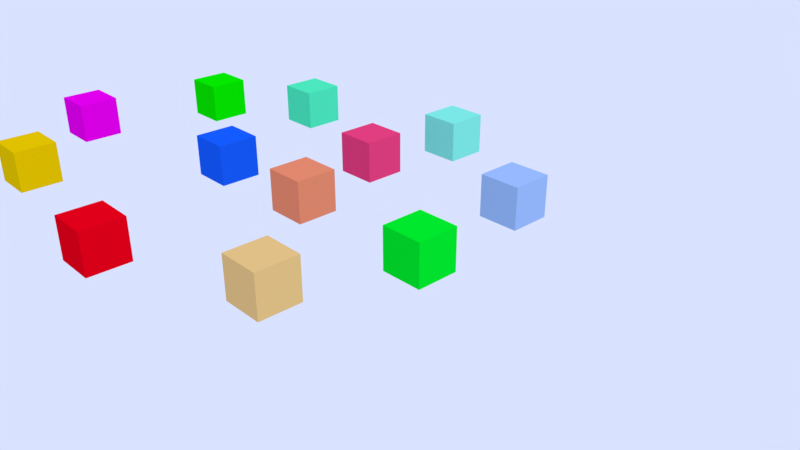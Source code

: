 # Source: Switch.blend  (saved by Blender 2.78.5; exported with 4.5.12 LTS)
import bpy
from mathutils import Matrix  # noqa: F401  (used for matrix-valued properties, if any)

bpy.ops.wm.read_factory_settings(use_empty=True)
scene = bpy.context.scene
scene.name = 'Scene'

# ---- collections
col_collection_1 = bpy.data.collections.new('Collection 1'); scene.collection.children.link(col_collection_1)

# ---- materials (node trees are filled in below, after node groups)
mat_material_001 = bpy.data.materials.new('Material.001')
mat_material_001.alpha_threshold = 0.0
mat_material_001.use_transparent_shadow = False
mat_material_001.diffuse_color = (0.2118, 0.7962, 0.6439, 1.0)
mat_material_001.roughness = 0.5
mat_material_001.line_color = (0.0, 0.0, 0.0, 1.0)
mat_material_002 = bpy.data.materials.new('Material.002')
mat_material_002.alpha_threshold = 0.0
mat_material_002.use_transparent_shadow = False
mat_material_002.diffuse_color = (0.3222, 0.4761, 0.7968, 1.0)
mat_material_002.roughness = 0.5
mat_material_002.line_color = (0.0, 0.0, 0.0, 1.0)
mat_material_003 = bpy.data.materials.new('Material.003')
mat_material_003.alpha_threshold = 0.0
mat_material_003.use_transparent_shadow = False
mat_material_003.diffuse_color = (0.0, 0.7945, 0.02139, 1.0)
mat_material_003.roughness = 0.5
mat_material_003.line_color = (0.0, 0.0, 0.0, 1.0)
mat_material_004 = bpy.data.materials.new('Material.004')
mat_material_004.alpha_threshold = 0.0
mat_material_004.use_transparent_shadow = False
mat_material_004.diffuse_color = (0.7944, 0.5184, 0.1912, 1.0)
mat_material_004.roughness = 0.5
mat_material_004.line_color = (0.0, 0.0, 0.0, 1.0)
mat_material_005 = bpy.data.materials.new('Material.005')
mat_material_005.alpha_threshold = 0.0
mat_material_005.use_transparent_shadow = False
mat_material_005.diffuse_color = (0.7954, 0.0, 0.008321, 1.0)
mat_material_005.roughness = 0.5
mat_material_005.line_color = (0.0, 0.0, 0.0, 1.0)
mat_material_006 = bpy.data.materials.new('Material.006')
mat_material_006.alpha_threshold = 0.0
mat_material_006.use_transparent_shadow = False
mat_material_006.diffuse_color = (0.7943, 0.5267, 0.0, 1.0)
mat_material_006.roughness = 0.5
mat_material_006.line_color = (0.0, 0.0, 0.0, 1.0)
mat_material_007 = bpy.data.materials.new('Material.007')
mat_material_007.alpha_threshold = 0.0
mat_material_007.use_transparent_shadow = False
mat_material_007.diffuse_color = (0.7955, 0.0, 0.6848, 1.0)
mat_material_007.roughness = 0.5
mat_material_007.specular_intensity = 0.9317
mat_material_007.line_color = (0.0, 0.0, 0.0, 1.0)
mat_material_008 = bpy.data.materials.new('Material.008')
mat_material_008.alpha_threshold = 0.0
mat_material_008.use_transparent_shadow = False
mat_material_008.diffuse_color = (0.001362, 0.7937, 0.0, 1.0)
mat_material_008.roughness = 0.5
mat_material_008.line_color = (0.0, 0.0, 0.0, 1.0)
mat_material_009 = bpy.data.materials.new('Material.009')
mat_material_009.alpha_threshold = 0.0
mat_material_009.use_transparent_shadow = False
mat_material_009.diffuse_color = (0.0752, 0.7943, 0.419, 1.0)
mat_material_009.roughness = 0.5
mat_material_009.specular_intensity = 1.0
mat_material_009.line_color = (0.0, 0.0, 0.0, 1.0)
mat_material_010 = bpy.data.materials.new('Material.010')
mat_material_010.alpha_threshold = 0.0
mat_material_010.use_transparent_shadow = False
mat_material_010.diffuse_color = (0.7939, 0.04717, 0.1718, 1.0)
mat_material_010.roughness = 0.5
mat_material_010.specular_intensity = 1.0
mat_material_010.line_color = (0.0, 0.0, 0.0, 1.0)
mat_material_011 = bpy.data.materials.new('Material.011')
mat_material_011.alpha_threshold = 0.0
mat_material_011.use_transparent_shadow = False
mat_material_011.diffuse_color = (0.7955, 0.242, 0.1254, 1.0)
mat_material_011.roughness = 0.5
mat_material_011.line_color = (0.0, 0.0, 0.0, 1.0)
mat_material = bpy.data.materials.new('Material')
mat_material.alpha_threshold = 0.0
mat_material.use_transparent_shadow = False
mat_material.diffuse_color = (0.007583, 0.1026, 0.7961, 1.0)
mat_material.roughness = 0.5
mat_material.line_color = (0.0, 0.0, 0.0, 1.0)

# ---- material node trees

# ---- world
world_world = bpy.data.worlds.new('World'); scene.world = world_world
world_world.color = (0.6907, 0.7619, 1.0)
world_world.use_sun_shadow = False
world_world.sun_shadow_jitter_overblur = 0.0
world_world.cycles.sampling_method = 'MANUAL'

# ---- cameras
cam_camera = bpy.data.cameras.new('Camera')
cam_camera.clip_end = 100.0
cam_camera.lens = 35.0
cam_camera.sensor_width = 32.0
cam_camera.sensor_height = 18.0
cam_camera.ortho_scale = 7.314
cam_camera.dof.focus_distance = 0.0
cam_camera.dof.aperture_fstop = 128.0

# ---- lights
light_lamp = bpy.data.lights.new('Lamp', 'SUN')
light_lamp.transmission_factor = 0.0
light_lamp.cutoff_distance = 30.0
light_lamp.angle = 0.1993
light_lamp.energy = 1.0
light_lamp.shadow_buffer_clip_start = 1.001
light_lamp.shadow_soft_size = 0.1
light_lamp.shadow_cascade_max_distance = 1000.0

# ---- meshes
me_cube_011 = bpy.data.meshes.new('Cube.011')
me_cube_011.from_pydata([(1.0, 1.0, -1.0), (1.0, -1.0, -1.0), (-1.0, -1.0, -1.0), (-1.0, 1.0, -1.0), (1.0, 1.0, 1.0), (1.0, -1.0, 1.0), (-1.0, -1.0, 1.0), (-1.0, 1.0, 1.0)], [], [(0, 1, 2, 3), (4, 7, 6, 5), (0, 4, 5, 1), (1, 5, 6, 2), (2, 6, 7, 3), (4, 0, 3, 7)])
me_cube_011.materials.append(mat_material_001)
me_cube_011.use_remesh_preserve_volume = False
me_cube_011.use_remesh_preserve_attributes = False
me_cube_011.use_mirror_vertex_groups = False
me_cube_011.update()
me_cube_010 = bpy.data.meshes.new('Cube.010')
me_cube_010.from_pydata([(1.0, 1.0, -1.0), (1.0, -1.0, -1.0), (-1.0, -1.0, -1.0), (-1.0, 1.0, -1.0), (1.0, 1.0, 1.0), (1.0, -1.0, 1.0), (-1.0, -1.0, 1.0), (-1.0, 1.0, 1.0)], [], [(0, 1, 2, 3), (4, 7, 6, 5), (0, 4, 5, 1), (1, 5, 6, 2), (2, 6, 7, 3), (4, 0, 3, 7)])
_uv = me_cube_010.uv_layers.new(name='UVMap')
_uv.uv.foreach_set('vector', [0.0, 0.0, 1.0, 0.0, 1.0, 1.0, 0.0, 1.0, 0.0, 0.0, 1.0, 0.0, 1.0, 1.0, 0.0, 1.0, 0.0, 0.0, 1.0, 0.0, 1.0, 1.0, 0.0, 1.0, 0.0, 0.0, 1.0, 0.0, 1.0, 1.0, 0.0, 1.0, 0.0, 0.0, 1.0, 0.0, 1.0, 1.0, 0.0, 1.0, 0.0, 0.0, 1.0, 0.0, 1.0, 1.0, 0.0, 1.0])
me_cube_010.materials.append(mat_material_002)
me_cube_010.use_remesh_preserve_volume = False
me_cube_010.use_remesh_preserve_attributes = False
me_cube_010.use_mirror_vertex_groups = False
me_cube_010.update()
me_cube_009 = bpy.data.meshes.new('Cube.009')
me_cube_009.from_pydata([(1.0, 1.0, -1.0), (1.0, -1.0, -1.0), (-1.0, -1.0, -1.0), (-1.0, 1.0, -1.0), (1.0, 1.0, 1.0), (1.0, -1.0, 1.0), (-1.0, -1.0, 1.0), (-1.0, 1.0, 1.0)], [], [(0, 1, 2, 3), (4, 7, 6, 5), (0, 4, 5, 1), (1, 5, 6, 2), (2, 6, 7, 3), (4, 0, 3, 7)])
me_cube_009.materials.append(mat_material_003)
me_cube_009.use_remesh_preserve_volume = False
me_cube_009.use_remesh_preserve_attributes = False
me_cube_009.use_mirror_vertex_groups = False
me_cube_009.update()
me_cube_008 = bpy.data.meshes.new('Cube.008')
me_cube_008.from_pydata([(1.0, 1.0, -1.0), (1.0, -1.0, -1.0), (-1.0, -1.0, -1.0), (-1.0, 1.0, -1.0), (1.0, 1.0, 1.0), (1.0, -1.0, 1.0), (-1.0, -1.0, 1.0), (-1.0, 1.0, 1.0)], [], [(0, 1, 2, 3), (4, 7, 6, 5), (0, 4, 5, 1), (1, 5, 6, 2), (2, 6, 7, 3), (4, 0, 3, 7)])
_uv = me_cube_008.uv_layers.new(name='UVMap')
_uv.uv.foreach_set('vector', [0.0, 0.0, 1.0, 0.0, 1.0, 1.0, 0.0, 1.0, 0.0, 0.0, 1.0, 0.0, 1.0, 1.0, 0.0, 1.0, 0.0, 0.0, 1.0, 0.0, 1.0, 1.0, 0.0, 1.0, 0.0, 0.0, 1.0, 0.0, 1.0, 1.0, 0.0, 1.0, 0.0, 0.0, 1.0, 0.0, 1.0, 1.0, 0.0, 1.0, 0.0, 0.0, 1.0, 0.0, 1.0, 1.0, 0.0, 1.0])
me_cube_008.materials.append(mat_material_004)
me_cube_008.use_remesh_preserve_volume = False
me_cube_008.use_remesh_preserve_attributes = False
me_cube_008.use_mirror_vertex_groups = False
me_cube_008.update()
me_cube_007 = bpy.data.meshes.new('Cube.007')
me_cube_007.from_pydata([(1.0, 1.0, -1.0), (1.0, -1.0, -1.0), (-1.0, -1.0, -1.0), (-1.0, 1.0, -1.0), (1.0, 1.0, 1.0), (1.0, -1.0, 1.0), (-1.0, -1.0, 1.0), (-1.0, 1.0, 1.0)], [], [(0, 1, 2, 3), (4, 7, 6, 5), (0, 4, 5, 1), (1, 5, 6, 2), (2, 6, 7, 3), (4, 0, 3, 7)])
me_cube_007.materials.append(mat_material_005)
me_cube_007.use_remesh_preserve_volume = False
me_cube_007.use_remesh_preserve_attributes = False
me_cube_007.use_mirror_vertex_groups = False
me_cube_007.update()
me_cube_006 = bpy.data.meshes.new('Cube.006')
me_cube_006.from_pydata([(1.0, 1.0, -1.0), (1.0, -1.0, -1.0), (-1.0, -1.0, -1.0), (-1.0, 1.0, -1.0), (1.0, 1.0, 1.0), (1.0, -1.0, 1.0), (-1.0, -1.0, 1.0), (-1.0, 1.0, 1.0)], [], [(0, 1, 2, 3), (4, 7, 6, 5), (0, 4, 5, 1), (1, 5, 6, 2), (2, 6, 7, 3), (4, 0, 3, 7)])
me_cube_006.materials.append(mat_material_006)
me_cube_006.use_remesh_preserve_volume = False
me_cube_006.use_remesh_preserve_attributes = False
me_cube_006.use_mirror_vertex_groups = False
me_cube_006.update()
me_cube_005 = bpy.data.meshes.new('Cube.005')
me_cube_005.from_pydata([(1.0, 1.0, -1.0), (1.0, -1.0, -1.0), (-1.0, -1.0, -1.0), (-1.0, 1.0, -1.0), (1.0, 1.0, 1.0), (1.0, -1.0, 1.0), (-1.0, -1.0, 1.0), (-1.0, 1.0, 1.0)], [], [(0, 1, 2, 3), (4, 7, 6, 5), (0, 4, 5, 1), (1, 5, 6, 2), (2, 6, 7, 3), (4, 0, 3, 7)])
me_cube_005.materials.append(mat_material_007)
me_cube_005.use_remesh_preserve_volume = False
me_cube_005.use_remesh_preserve_attributes = False
me_cube_005.use_mirror_vertex_groups = False
me_cube_005.update()
me_cube_004 = bpy.data.meshes.new('Cube.004')
me_cube_004.from_pydata([(1.0, 1.0, -1.0), (1.0, -1.0, -1.0), (-1.0, -1.0, -1.0), (-1.0, 1.0, -1.0), (1.0, 1.0, 1.0), (1.0, -1.0, 1.0), (-1.0, -1.0, 1.0), (-1.0, 1.0, 1.0)], [], [(0, 1, 2, 3), (4, 7, 6, 5), (0, 4, 5, 1), (1, 5, 6, 2), (2, 6, 7, 3), (4, 0, 3, 7)])
me_cube_004.materials.append(mat_material_008)
me_cube_004.use_remesh_preserve_volume = False
me_cube_004.use_remesh_preserve_attributes = False
me_cube_004.use_mirror_vertex_groups = False
me_cube_004.update()
me_cube_003 = bpy.data.meshes.new('Cube.003')
me_cube_003.from_pydata([(1.0, 1.0, -1.0), (1.0, -1.0, -1.0), (-1.0, -1.0, -1.0), (-1.0, 1.0, -1.0), (1.0, 1.0, 1.0), (1.0, -1.0, 1.0), (-1.0, -1.0, 1.0), (-1.0, 1.0, 1.0)], [], [(0, 1, 2, 3), (4, 7, 6, 5), (0, 4, 5, 1), (1, 5, 6, 2), (2, 6, 7, 3), (4, 0, 3, 7)])
me_cube_003.materials.append(mat_material_009)
me_cube_003.use_remesh_preserve_volume = False
me_cube_003.use_remesh_preserve_attributes = False
me_cube_003.use_mirror_vertex_groups = False
me_cube_003.update()
me_cube_002 = bpy.data.meshes.new('Cube.002')
me_cube_002.from_pydata([(1.0, 1.0, -1.0), (1.0, -1.0, -1.0), (-1.0, -1.0, -1.0), (-1.0, 1.0, -1.0), (1.0, 1.0, 1.0), (1.0, -1.0, 1.0), (-1.0, -1.0, 1.0), (-1.0, 1.0, 1.0)], [], [(0, 1, 2, 3), (4, 7, 6, 5), (0, 4, 5, 1), (1, 5, 6, 2), (2, 6, 7, 3), (4, 0, 3, 7)])
me_cube_002.materials.append(mat_material_010)
me_cube_002.use_remesh_preserve_volume = False
me_cube_002.use_remesh_preserve_attributes = False
me_cube_002.use_mirror_vertex_groups = False
me_cube_002.update()
me_cube_001 = bpy.data.meshes.new('Cube.001')
me_cube_001.from_pydata([(1.0, 1.0, -1.0), (1.0, -1.0, -1.0), (-1.0, -1.0, -1.0), (-1.0, 1.0, -1.0), (1.0, 1.0, 1.0), (1.0, -1.0, 1.0), (-1.0, -1.0, 1.0), (-1.0, 1.0, 1.0)], [], [(0, 1, 2, 3), (4, 7, 6, 5), (0, 4, 5, 1), (1, 5, 6, 2), (2, 6, 7, 3), (4, 0, 3, 7)])
me_cube_001.materials.append(mat_material_011)
me_cube_001.use_remesh_preserve_volume = False
me_cube_001.use_remesh_preserve_attributes = False
me_cube_001.use_mirror_vertex_groups = False
me_cube_001.update()
me_cube = bpy.data.meshes.new('Cube')
me_cube.from_pydata([(1.0, 1.0, -1.0), (1.0, -1.0, -1.0), (-1.0, -1.0, -1.0), (-1.0, 1.0, -1.0), (1.0, 1.0, 1.0), (1.0, -1.0, 1.0), (-1.0, -1.0, 1.0), (-1.0, 1.0, 1.0)], [], [(0, 1, 2, 3), (4, 7, 6, 5), (0, 4, 5, 1), (1, 5, 6, 2), (2, 6, 7, 3), (4, 0, 3, 7)])
me_cube.materials.append(mat_material)
me_cube.use_remesh_preserve_volume = False
me_cube.use_remesh_preserve_attributes = False
me_cube.use_mirror_vertex_groups = False
me_cube.update()

# ---- objects
ob_cube_011 = bpy.data.objects.new('Cube.011', me_cube_011)
ob_cube_010 = bpy.data.objects.new('Cube.010', me_cube_010)
ob_cube_009 = bpy.data.objects.new('Cube.009', me_cube_009)
ob_cube_008 = bpy.data.objects.new('Cube.008', me_cube_008)
ob_cube_007 = bpy.data.objects.new('Cube.007', me_cube_007)
ob_cube_006 = bpy.data.objects.new('Cube.006', me_cube_006)
ob_cube_005 = bpy.data.objects.new('Cube.005', me_cube_005)
ob_cube_004 = bpy.data.objects.new('Cube.004', me_cube_004)
ob_cube_003 = bpy.data.objects.new('Cube.003', me_cube_003)
ob_cube_002 = bpy.data.objects.new('Cube.002', me_cube_002)
ob_cube_001 = bpy.data.objects.new('Cube.001', me_cube_001)
ob_cube = bpy.data.objects.new('Cube', me_cube)
ob_lamp = bpy.data.objects.new('Lamp', light_lamp)
ob_camera = bpy.data.objects.new('Camera', cam_camera)

# ---- transforms, parenting, visibility, modifiers, constraints
ob_cube_011.location = (5.317, 10.1, 0.0)
ob_cube_011.lock_rotations_4d = False
ob_cube_011.empty_display_type = 'ARROWS'
ob_cube_011.lineart.crease_threshold = 0.0
ob_cube_010.location = (12.49, 6.402, 0.0)
ob_cube_010.lock_rotations_4d = False
ob_cube_010.empty_display_type = 'ARROWS'
ob_cube_010.lineart.crease_threshold = 0.0
ob_cube_009.location = (13.2, -1.431e-06, 0.0)
ob_cube_009.lock_rotations_4d = False
ob_cube_009.empty_display_type = 'ARROWS'
ob_cube_009.lineart.crease_threshold = 0.0
ob_cube_008.location = (10.9, -5.687, 0.0)
ob_cube_008.lock_rotations_4d = False
ob_cube_008.empty_display_type = 'ARROWS'
ob_cube_008.lineart.crease_threshold = 0.0
ob_cube_007.location = (3.809, -8.703, 0.0)
ob_cube_007.lock_rotations_4d = False
ob_cube_007.empty_display_type = 'ARROWS'
ob_cube_007.lineart.crease_threshold = 0.0
ob_cube_006.location = (-5.767, -7.275, 0.0)
ob_cube_006.lock_rotations_4d = False
ob_cube_006.empty_display_type = 'ARROWS'
ob_cube_006.lineart.crease_threshold = 0.0
ob_cube_005.location = (-9.92, -2.116, 0.0)
ob_cube_005.lock_rotations_4d = False
ob_cube_005.empty_display_type = 'ARROWS'
ob_cube_005.lineart.crease_threshold = 0.0
ob_cube_004.location = (-7.962, 4.709, 0.0)
ob_cube_004.lock_rotations_4d = False
ob_cube_004.empty_display_type = 'ARROWS'
ob_cube_004.lineart.crease_threshold = 0.0
ob_cube_003.location = (-3.412, 7.883, 0.0)
ob_cube_003.lock_rotations_4d = False
ob_cube_003.empty_display_type = 'ARROWS'
ob_cube_003.lineart.crease_threshold = 0.0
ob_cube_002.location = (4.444, 5.291, 0.0)
ob_cube_002.lock_rotations_4d = False
ob_cube_002.empty_display_type = 'ARROWS'
ob_cube_002.lineart.crease_threshold = 0.0
ob_cube_001.location = (5.74, 0.1323, 0.0)
ob_cube_001.lock_rotations_4d = False
ob_cube_001.empty_display_type = 'ARROWS'
ob_cube_001.lineart.crease_threshold = 0.0
ob_cube.location = (0.0, 0.0, 0.0)
ob_cube.lock_rotations_4d = False
ob_cube.empty_display_type = 'ARROWS'
ob_cube.lineart.crease_threshold = 0.0
ob_lamp.location = (17.26, 1.005, 5.904)
ob_lamp.rotation_euler = (0.6503, 0.05522, 1.866)
ob_lamp.lock_rotations_4d = False
ob_lamp.empty_display_type = 'ARROWS'
ob_lamp.color = (0.0, 0.0, 0.0, 0.0)
ob_lamp.lineart.crease_threshold = 0.0
ob_camera.location = (34.29, -20.92, 15.8)
ob_camera.rotation_euler = (1.109, 0.0, 0.8149)
ob_camera.lock_rotations_4d = False
ob_camera.empty_display_type = 'ARROWS'
ob_camera.color = (0.0, 0.0, 0.0, 0.0)
ob_camera.display_type = 'WIRE'
ob_camera.lineart.crease_threshold = 0.0

# ---- collection membership
col_collection_1.objects.link(ob_cube_011)
col_collection_1.objects.link(ob_cube_010)
col_collection_1.objects.link(ob_cube_009)
col_collection_1.objects.link(ob_cube_008)
col_collection_1.objects.link(ob_cube_007)
col_collection_1.objects.link(ob_cube_006)
col_collection_1.objects.link(ob_cube_005)
col_collection_1.objects.link(ob_cube_004)
col_collection_1.objects.link(ob_cube_003)
col_collection_1.objects.link(ob_cube_002)
col_collection_1.objects.link(ob_cube_001)
col_collection_1.objects.link(ob_cube)
col_collection_1.objects.link(ob_lamp)
col_collection_1.objects.link(ob_camera)

# ---- scene / render settings (as saved in the file)
scene.camera = ob_camera
scene.frame_start = 1; scene.frame_end = 250; scene.frame_set(2)
scene.render.engine = 'BLENDER_EEVEE_NEXT'
scene.render.resolution_percentage = 50
scene.render.dither_intensity = 0.0
scene.cycles.use_denoising = False
scene.cycles.samples = 128
scene.cycles.sampling_pattern = 'TABULATED_SOBOL'
scene.cycles.use_adaptive_sampling = False
scene.cycles.use_light_tree = False
scene.cycles.blur_glossy = 0.0
scene.cycles.sample_clamp_indirect = 0.0
scene.view_settings.view_transform = 'Standard'
bpy.context.view_layer.update()
